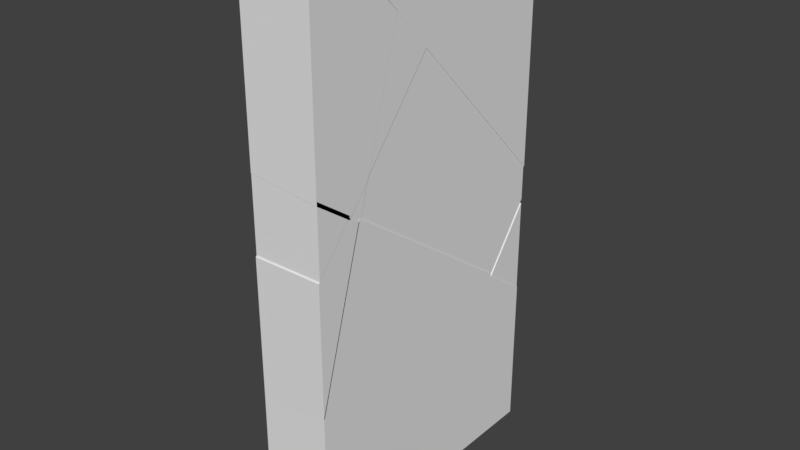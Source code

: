# Source: Destroyed_Door.blend  (saved by Blender 2.77.0; exported with 4.5.12 LTS)
import bpy
from mathutils import Matrix  # noqa: F401  (used for matrix-valued properties, if any)

bpy.ops.wm.read_factory_settings(use_empty=True)
scene = bpy.context.scene
scene.name = 'Scene'

# ---- collections
col_collection_1 = bpy.data.collections.new('Collection 1'); scene.collection.children.link(col_collection_1)

# ---- world
world_world = bpy.data.worlds.new('World'); scene.world = world_world
world_world.color = (0.05088, 0.05088, 0.05088)
world_world.use_sun_shadow = False
world_world.sun_shadow_jitter_overblur = 0.0
world_world.cycles.sampling_method = 'MANUAL'

# ---- meshes
me_cube_014 = bpy.data.meshes.new('Cube.014')
me_cube_014.from_pydata([(-0.5, -1.963, 4.158), (0.5, -1.963, 4.158), (0.5, -1.388, 4.158), (-0.5, -1.44, 4.158), (-0.5, -1.963, 1.651), (0.5, -1.451, 1.188), (-0.5, -1.394, 1.248), (0.5, -1.963, 1.55), (-0.5, -1.101, 1.605), (0.5, -0.6242, 3.376), (0.5, -1.141, 1.566), (-0.5, -0.6137, 3.312)], [], [(0, 3, 11, 8, 6, 4), (1, 0, 4, 7), (1, 2, 3, 0), (7, 5, 10, 9, 2, 1), (7, 4, 6, 5), (5, 6, 8, 10), (10, 8, 11, 9), (3, 2, 9, 11)])
me_cube_014.use_remesh_preserve_volume = False
me_cube_014.use_remesh_preserve_attributes = False
me_cube_014.use_mirror_vertex_groups = False
me_cube_014.update()
me_cube_013 = bpy.data.meshes.new('Cube.013')
me_cube_013.from_pydata([(-0.5, -1.974, 0.5939), (0.5, -1.974, 0.6035), (0.5, -1.462, 1.227), (-0.5, -1.405, 1.287), (-0.5, -1.974, -1.375), (0.5, -1.294, 1.108), (0.5, -1.974, -1.274), (-0.5, -1.246, 1.175)], [], [(1, 0, 4, 6), (0, 3, 7, 4), (6, 5, 2, 1), (6, 4, 7, 5), (5, 7, 3, 2), (1, 2, 3, 0)])
me_cube_013.use_remesh_preserve_volume = False
me_cube_013.use_remesh_preserve_attributes = False
me_cube_013.use_mirror_vertex_groups = False
me_cube_013.update()
me_cube_012 = bpy.data.meshes.new('Cube.012')
me_cube_012.from_pydata([(-0.5, -1.959, 0.61), (0.5, -1.959, 0.6196), (-0.5, -1.959, 1.706), (0.5, -1.447, 1.243), (-0.5, -1.389, 1.304), (0.5, -1.959, 1.605)], [], [(1, 3, 5), (5, 2, 0, 1), (2, 4, 0), (1, 0, 4, 3), (2, 5, 3, 4)])
me_cube_012.use_remesh_preserve_volume = False
me_cube_012.use_remesh_preserve_attributes = False
me_cube_012.use_mirror_vertex_groups = False
me_cube_012.update()
me_cube_011 = bpy.data.meshes.new('Cube.011')
me_cube_011.from_pydata([(0.4961, -1.444, 1.198), (-0.5039, -1.386, 1.259), (-0.5039, -1.094, 1.615), (0.4961, -1.134, 1.576), (0.4961, -1.276, 1.079), (-0.5039, -1.228, 1.147)], [], [(4, 3, 0), (2, 5, 1), (0, 3, 2, 1), (4, 0, 1, 5), (4, 5, 2, 3)])
me_cube_011.use_remesh_preserve_volume = False
me_cube_011.use_remesh_preserve_attributes = False
me_cube_011.use_mirror_vertex_groups = False
me_cube_011.update()
me_cube_010 = bpy.data.meshes.new('Cube.010')
me_cube_010.from_pydata([(0.4973, -0.1062, 2.848), (-0.5027, -0.1257, 2.815), (-0.5027, -1.11, 1.616), (0.4973, -0.6328, 3.387), (0.4973, -1.15, 1.577), (-0.5027, -0.6224, 3.323)], [], [(3, 4, 0), (2, 5, 1), (2, 1, 0, 4), (4, 3, 5, 2), (0, 1, 5, 3)])
me_cube_010.use_remesh_preserve_volume = False
me_cube_010.use_remesh_preserve_attributes = False
me_cube_010.use_mirror_vertex_groups = False
me_cube_010.update()
me_cube_009 = bpy.data.meshes.new('Cube.009')
me_cube_009.from_pydata([(0.5, -1.392, 4.158), (-0.5, -1.444, 4.158), (0.5, -0.6278, 3.376), (0.5, -0.4045, 4.158), (-0.5, -0.3757, 4.158), (-0.5, -0.6173, 3.312)], [], [(0, 2, 3), (1, 0, 3, 4), (4, 5, 1), (1, 5, 2, 0), (5, 4, 3, 2)])
me_cube_009.use_remesh_preserve_volume = False
me_cube_009.use_remesh_preserve_attributes = False
me_cube_009.use_mirror_vertex_groups = False
me_cube_009.update()
me_cube_008 = bpy.data.meshes.new('Cube.008')
me_cube_008.from_pydata([(0.4998, 0.9702, 4.157), (-0.5002, 0.9781, 4.157), (0.4998, -0.1146, 2.836), (-0.5002, -0.1341, 2.802), (0.4998, -0.6412, 3.375), (0.4998, -0.4179, 4.157), (-0.5002, -0.3891, 4.157), (-0.5002, -0.6308, 3.311)], [], [(3, 7, 6, 1), (6, 5, 0, 1), (5, 4, 2, 0), (1, 0, 2, 3), (2, 4, 7, 3), (7, 4, 5, 6)])
me_cube_008.use_remesh_preserve_volume = False
me_cube_008.use_remesh_preserve_attributes = False
me_cube_008.use_mirror_vertex_groups = False
me_cube_008.update()
me_cube_007 = bpy.data.meshes.new('Cube.007')
me_cube_007.from_pydata([(-0.5003, 2.018, 4.154), (0.4997, 2.018, 4.154), (0.4997, 0.9684, 4.154), (-0.5003, 0.9763, 4.154), (-0.5003, 2.018, 0.5951), (0.4997, -0.1163, 2.833), (-0.5003, -0.1358, 2.8), (0.4997, 2.018, 0.6485)], [], [(0, 1, 7, 4), (1, 2, 5, 7), (3, 2, 1, 0), (4, 6, 3, 0), (3, 6, 5, 2), (4, 7, 5, 6)])
me_cube_007.use_remesh_preserve_volume = False
me_cube_007.use_remesh_preserve_attributes = False
me_cube_007.use_mirror_vertex_groups = False
me_cube_007.update()
me_cube_006 = bpy.data.meshes.new('Cube.006')
me_cube_006.from_pydata([(-0.5095, 2.013, 0.6495), (0.4905, -0.1214, 2.888), (-0.5095, -0.1409, 2.854), (0.4905, 2.013, 0.7029), (-0.5095, -1.125, 1.656), (0.4905, -1.165, 1.617), (0.4905, -1.307, 1.12), (-0.5095, -1.259, 1.187), (-0.5095, 2.013, 0.4778), (0.4905, 1.332, -0.7433), (0.4905, 2.013, 0.1676), (-0.5095, 1.229, -0.5699)], [], [(0, 3, 10, 8), (3, 1, 5, 6, 9, 10), (8, 11, 7, 4, 2, 0), (9, 6, 7, 11), (6, 5, 4, 7), (4, 5, 1, 2), (3, 0, 2, 1), (10, 9, 11, 8)])
me_cube_006.use_remesh_preserve_volume = False
me_cube_006.use_remesh_preserve_attributes = False
me_cube_006.use_mirror_vertex_groups = False
me_cube_006.update()
me_cube_005 = bpy.data.meshes.new('Cube.005')
me_cube_005.from_pydata([(0.4951, 2.004, -1.289), (-0.5049, 2.004, -1.188), (-0.5049, 2.004, 0.4134), (0.4951, 1.323, -0.8077), (0.4951, 2.004, 0.1032), (-0.5049, 1.22, -0.6343)], [], [(1, 5, 2), (4, 3, 0), (2, 4, 0, 1), (4, 2, 5, 3), (1, 0, 3, 5)])
me_cube_005.use_remesh_preserve_volume = False
me_cube_005.use_remesh_preserve_attributes = False
me_cube_005.use_mirror_vertex_groups = False
me_cube_005.update()
me_cube_004 = bpy.data.meshes.new('Cube.004')
me_cube_004.from_pydata([(-0.5039, -1.977, -3.364), (0.5039, -1.977, -3.364), (-0.5, -1.974, -1.332), (0.5, -1.293, 1.151), (0.5, -1.974, -1.231), (-0.5, -1.245, 1.218), (-0.5, -0.867, -3.36), (0.5, -0.635, -3.36), (0.5, 1.345, -0.7122), (-0.5, 1.243, -0.5388)], [], [(0, 6, 7, 1), (4, 2, 0, 1), (2, 5, 9, 6, 0), (7, 8, 3, 4, 1), (4, 3, 5, 2), (8, 9, 5, 3), (8, 7, 6, 9)])
me_cube_004.use_remesh_preserve_volume = False
me_cube_004.use_remesh_preserve_attributes = False
me_cube_004.use_mirror_vertex_groups = False
me_cube_004.update()
me_cube_003 = bpy.data.meshes.new('Cube.003')
me_cube_003.from_pydata([(-0.5, 2.008, -3.383), (0.5, 2.008, -3.383), (0.5, 2.008, -1.216), (-0.5, 2.008, -1.114), (-0.5, -0.8852, -3.383), (0.5, -0.6532, -3.383), (0.5, 1.327, -0.7345), (-0.5, 1.225, -0.5611)], [], [(2, 6, 5, 1), (3, 2, 1, 0), (5, 4, 0, 1), (4, 7, 3, 0), (3, 7, 6, 2), (6, 7, 4, 5)])
me_cube_003.use_remesh_preserve_volume = False
me_cube_003.use_remesh_preserve_attributes = False
me_cube_003.use_mirror_vertex_groups = False
me_cube_003.update()

# ---- objects
ob_part_12 = bpy.data.objects.new('Part 12', me_cube_014)
ob_part_11 = bpy.data.objects.new('Part 11', me_cube_013)
ob_part_10 = bpy.data.objects.new('Part 10', me_cube_012)
ob_part_9 = bpy.data.objects.new('Part 9', me_cube_011)
ob_part_8 = bpy.data.objects.new('Part 8', me_cube_010)
ob_part_7 = bpy.data.objects.new('Part 7', me_cube_009)
ob_part_6 = bpy.data.objects.new('Part 6', me_cube_008)
ob_part_5 = bpy.data.objects.new('Part 5', me_cube_007)
ob_part_4 = bpy.data.objects.new('Part 4', me_cube_006)
ob_part_3 = bpy.data.objects.new('Part 3', me_cube_005)
ob_part_2 = bpy.data.objects.new('Part 2', me_cube_004)
ob_part_1 = bpy.data.objects.new('Part 1', me_cube_003)

# ---- transforms, parenting, visibility, modifiers, constraints
ob_part_12.location = (0.0, 0.0, 0.0)
ob_part_12.lineart.crease_threshold = 0.0
ob_part_11.location = (0.0, 0.0, 0.0)
ob_part_11.lineart.crease_threshold = 0.0
ob_part_10.location = (0.0, 0.0, 0.0)
ob_part_10.lineart.crease_threshold = 0.0
ob_part_9.location = (0.0, 0.0, 0.0)
ob_part_9.lineart.crease_threshold = 0.0
ob_part_8.location = (0.0, 0.0, 0.0)
ob_part_8.lineart.crease_threshold = 0.0
ob_part_7.location = (0.0, 0.0, 0.0)
ob_part_7.lineart.crease_threshold = 0.0
ob_part_6.location = (0.0, 0.0, 0.0)
ob_part_6.lineart.crease_threshold = 0.0
ob_part_5.location = (0.0, 0.0, 0.0)
ob_part_5.lineart.crease_threshold = 0.0
ob_part_4.location = (0.0, 0.0, 0.0)
ob_part_4.lineart.crease_threshold = 0.0
ob_part_3.location = (0.0, 0.0, 0.0)
ob_part_3.lineart.crease_threshold = 0.0
ob_part_2.location = (0.0, 0.0, 0.0)
ob_part_2.lineart.crease_threshold = 0.0
ob_part_1.location = (0.0, 0.0, 0.0)
ob_part_1.lineart.crease_threshold = 0.0

# ---- collection membership
col_collection_1.objects.link(ob_part_12)
col_collection_1.objects.link(ob_part_11)
col_collection_1.objects.link(ob_part_10)
col_collection_1.objects.link(ob_part_9)
col_collection_1.objects.link(ob_part_8)
col_collection_1.objects.link(ob_part_7)
col_collection_1.objects.link(ob_part_6)
col_collection_1.objects.link(ob_part_5)
col_collection_1.objects.link(ob_part_4)
col_collection_1.objects.link(ob_part_3)
col_collection_1.objects.link(ob_part_2)
col_collection_1.objects.link(ob_part_1)

# ---- scene / render settings (as saved in the file)
scene.frame_start = 1; scene.frame_end = 250; scene.frame_set(1)
scene.render.engine = 'BLENDER_EEVEE_NEXT'
scene.render.resolution_percentage = 50
scene.render.dither_intensity = 0.0
scene.cycles.use_denoising = False
scene.cycles.samples = 128
scene.cycles.sampling_pattern = 'TABULATED_SOBOL'
scene.cycles.light_sampling_threshold = 0.0
scene.cycles.use_adaptive_sampling = False
scene.cycles.use_light_tree = False
scene.cycles.blur_glossy = 0.0
scene.cycles.sample_clamp_indirect = 0.0
scene.view_settings.view_transform = 'Standard'
bpy.context.view_layer.update()

# ---- added for rendering (the .blend has no active camera and no usable light): camera, sun
cam_auto = bpy.data.cameras.new('AutoCamera')
cam_auto.lens = 50.0
cam_auto.sensor_width = 36.0
cam_auto.clip_end = 1000.0
ob_auto_camera = bpy.data.objects.new('AutoCamera', cam_auto)
scene.collection.objects.link(ob_auto_camera)
ob_auto_camera.location = (7.94792, -9.52061, 6.74814)
ob_auto_camera.rotation_euler = (1.09748, -7.21219e-08, 0.694738)
scene.camera = ob_auto_camera
light_auto_sun = bpy.data.lights.new('AutoSun', 'SUN')
light_auto_sun.energy = 3.0
light_auto_sun.angle = 0.0523599
ob_auto_sun = bpy.data.objects.new('AutoSun', light_auto_sun)
scene.collection.objects.link(ob_auto_sun)
ob_auto_sun.rotation_euler = (0.872665, 0.174533, 0.523599)
bpy.context.view_layer.update()
